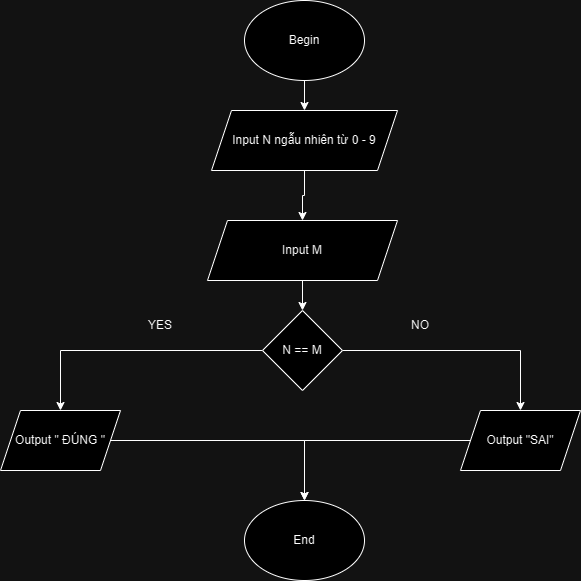

The diagram above was exported from draw.io. Its source (the exported page's mxGraphModel, read from the mxfile embedded in the PNG):
<mxGraphModel dx="996" dy="590" grid="1" gridSize="10" guides="1" tooltips="1" connect="1" arrows="1" fold="1" page="1" pageScale="1" pageWidth="827" pageHeight="1169" math="0" shadow="0">
  <root>
    <mxCell id="WIyWlLk6GJQsqaUBKTNV-0" />
    <mxCell id="WIyWlLk6GJQsqaUBKTNV-1" parent="WIyWlLk6GJQsqaUBKTNV-0" />
    <mxCell id="-S5xobvDAbsa9oRn2bSv-2" style="edgeStyle=orthogonalEdgeStyle;rounded=0;orthogonalLoop=1;jettySize=auto;html=1;entryX=0.5;entryY=0;entryDx=0;entryDy=0;" edge="1" parent="WIyWlLk6GJQsqaUBKTNV-1" source="-S5xobvDAbsa9oRn2bSv-0" target="-S5xobvDAbsa9oRn2bSv-1">
      <mxGeometry relative="1" as="geometry" />
    </mxCell>
    <mxCell id="-S5xobvDAbsa9oRn2bSv-0" value="Begin" style="ellipse;whiteSpace=wrap;html=1;" vertex="1" parent="WIyWlLk6GJQsqaUBKTNV-1">
      <mxGeometry x="354" y="10" width="120" height="80" as="geometry" />
    </mxCell>
    <mxCell id="-S5xobvDAbsa9oRn2bSv-9" style="edgeStyle=orthogonalEdgeStyle;rounded=0;orthogonalLoop=1;jettySize=auto;html=1;entryX=0.5;entryY=0;entryDx=0;entryDy=0;" edge="1" parent="WIyWlLk6GJQsqaUBKTNV-1" source="-S5xobvDAbsa9oRn2bSv-1" target="-S5xobvDAbsa9oRn2bSv-3">
      <mxGeometry relative="1" as="geometry" />
    </mxCell>
    <mxCell id="-S5xobvDAbsa9oRn2bSv-1" value="Input N ngẫu nhiên từ 0 - 9" style="shape=parallelogram;perimeter=parallelogramPerimeter;whiteSpace=wrap;html=1;fixedSize=1;" vertex="1" parent="WIyWlLk6GJQsqaUBKTNV-1">
      <mxGeometry x="321" y="120" width="186" height="60" as="geometry" />
    </mxCell>
    <mxCell id="-S5xobvDAbsa9oRn2bSv-11" style="edgeStyle=orthogonalEdgeStyle;rounded=0;orthogonalLoop=1;jettySize=auto;html=1;" edge="1" parent="WIyWlLk6GJQsqaUBKTNV-1" source="-S5xobvDAbsa9oRn2bSv-3" target="-S5xobvDAbsa9oRn2bSv-10">
      <mxGeometry relative="1" as="geometry" />
    </mxCell>
    <mxCell id="-S5xobvDAbsa9oRn2bSv-3" value="Input M" style="shape=parallelogram;perimeter=parallelogramPerimeter;whiteSpace=wrap;html=1;fixedSize=1;" vertex="1" parent="WIyWlLk6GJQsqaUBKTNV-1">
      <mxGeometry x="317" y="230" width="190" height="60" as="geometry" />
    </mxCell>
    <mxCell id="-S5xobvDAbsa9oRn2bSv-14" style="edgeStyle=orthogonalEdgeStyle;rounded=0;orthogonalLoop=1;jettySize=auto;html=1;" edge="1" parent="WIyWlLk6GJQsqaUBKTNV-1" source="-S5xobvDAbsa9oRn2bSv-10" target="-S5xobvDAbsa9oRn2bSv-12">
      <mxGeometry relative="1" as="geometry" />
    </mxCell>
    <mxCell id="-S5xobvDAbsa9oRn2bSv-15" style="edgeStyle=orthogonalEdgeStyle;rounded=0;orthogonalLoop=1;jettySize=auto;html=1;" edge="1" parent="WIyWlLk6GJQsqaUBKTNV-1" source="-S5xobvDAbsa9oRn2bSv-10" target="-S5xobvDAbsa9oRn2bSv-13">
      <mxGeometry relative="1" as="geometry" />
    </mxCell>
    <mxCell id="-S5xobvDAbsa9oRn2bSv-10" value="N == M" style="rhombus;whiteSpace=wrap;html=1;" vertex="1" parent="WIyWlLk6GJQsqaUBKTNV-1">
      <mxGeometry x="372" y="320" width="80" height="80" as="geometry" />
    </mxCell>
    <mxCell id="-S5xobvDAbsa9oRn2bSv-17" style="edgeStyle=orthogonalEdgeStyle;rounded=0;orthogonalLoop=1;jettySize=auto;html=1;" edge="1" parent="WIyWlLk6GJQsqaUBKTNV-1" source="-S5xobvDAbsa9oRn2bSv-12" target="-S5xobvDAbsa9oRn2bSv-16">
      <mxGeometry relative="1" as="geometry" />
    </mxCell>
    <mxCell id="-S5xobvDAbsa9oRn2bSv-12" value="Output &quot; ĐÚNG &quot;" style="shape=parallelogram;perimeter=parallelogramPerimeter;whiteSpace=wrap;html=1;fixedSize=1;" vertex="1" parent="WIyWlLk6GJQsqaUBKTNV-1">
      <mxGeometry x="110" y="420" width="120" height="60" as="geometry" />
    </mxCell>
    <mxCell id="-S5xobvDAbsa9oRn2bSv-18" style="edgeStyle=orthogonalEdgeStyle;rounded=0;orthogonalLoop=1;jettySize=auto;html=1;entryX=0.5;entryY=0;entryDx=0;entryDy=0;" edge="1" parent="WIyWlLk6GJQsqaUBKTNV-1" source="-S5xobvDAbsa9oRn2bSv-13" target="-S5xobvDAbsa9oRn2bSv-16">
      <mxGeometry relative="1" as="geometry" />
    </mxCell>
    <mxCell id="-S5xobvDAbsa9oRn2bSv-13" value="Output &quot;SAI&quot;" style="shape=parallelogram;perimeter=parallelogramPerimeter;whiteSpace=wrap;html=1;fixedSize=1;" vertex="1" parent="WIyWlLk6GJQsqaUBKTNV-1">
      <mxGeometry x="570" y="420" width="120" height="60" as="geometry" />
    </mxCell>
    <mxCell id="-S5xobvDAbsa9oRn2bSv-16" value="End" style="ellipse;whiteSpace=wrap;html=1;" vertex="1" parent="WIyWlLk6GJQsqaUBKTNV-1">
      <mxGeometry x="354" y="510" width="120" height="80" as="geometry" />
    </mxCell>
    <mxCell id="-S5xobvDAbsa9oRn2bSv-19" value="YES" style="text;html=1;strokeColor=none;fillColor=none;align=center;verticalAlign=middle;whiteSpace=wrap;rounded=0;" vertex="1" parent="WIyWlLk6GJQsqaUBKTNV-1">
      <mxGeometry x="240" y="320" width="60" height="30" as="geometry" />
    </mxCell>
    <mxCell id="-S5xobvDAbsa9oRn2bSv-20" value="NO" style="text;html=1;strokeColor=none;fillColor=none;align=center;verticalAlign=middle;whiteSpace=wrap;rounded=0;" vertex="1" parent="WIyWlLk6GJQsqaUBKTNV-1">
      <mxGeometry x="500" y="320" width="60" height="30" as="geometry" />
    </mxCell>
  </root>
</mxGraphModel>